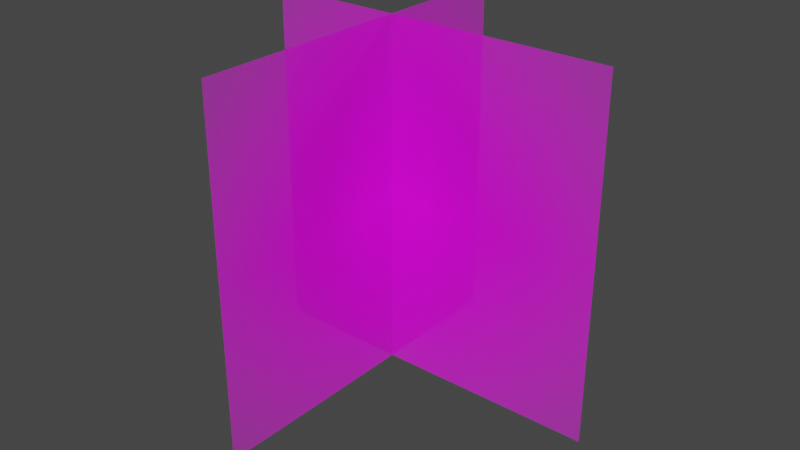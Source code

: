 # Source: NEW_trash1_model.blend  (saved by Blender 3.6.13; exported with 4.5.12 LTS)
import bpy
from mathutils import Matrix  # noqa: F401  (used for matrix-valued properties, if any)

bpy.ops.wm.read_factory_settings(use_empty=True)
scene = bpy.context.scene
scene.name = 'Scene'

# ---- images (referenced by path relative to the original .blend; pixels are not part of the script)
import os
ASSET_DIR = os.environ.get("B2B_ASSET_DIR", "")  # directory of the original .blend (textures are referenced by path, not embedded)
HERE = os.path.dirname(os.path.abspath(__file__))  # packed textures are extracted next to this script under _unpacked/

def load_image(name, relpath, width, height, colorspace="sRGB"):
    """Load a texture the original file referenced (path relative to the .blend, or extracted next to this script)."""
    p = next((c for c in (os.path.join(HERE, relpath), os.path.join(ASSET_DIR, relpath)) if relpath and os.path.exists(c)), "")
    if p:
        img = bpy.data.images.load(p, check_existing=True)
        img.name = name
    else:  # same state as the original file: an image datablock whose file is absent (Cycles renders it pink)
        img = bpy.data.images.new(name, width, height)
        img.source = "FILE"
        img.filepath = "//" + (relpath or name)
    img.colorspace_settings.name = colorspace
    return img
img_1_png = load_image('쓰레기1.png', '쓰레기1.png', 1024, 1024, 'sRGB')
img_1_png_003 = load_image('쓰레기1.png.003', '쓰레기1.png', 1024, 1024, 'sRGB')

# ---- materials (node trees are filled in below, after node groups)
mat_1 = bpy.data.materials.new('쓰레기1')
mat_1.surface_render_method = 'BLENDED'
mat_1.blend_method = 'BLEND'
mat_1_003 = bpy.data.materials.new('쓰레기1.003')
mat_1_003.surface_render_method = 'BLENDED'
mat_1_003.blend_method = 'BLEND'

# ---- material node trees
mat_1.use_nodes = True; mat_1.node_tree.nodes.clear()
_N = mat_1.node_tree.nodes; _L = mat_1.node_tree.links
n0 = _N.new('ShaderNodeOutputMaterial'); n0.name = 'Material Output'; n0.location = (300, 300)
n1 = _N.new('ShaderNodeTexImage'); n1.name = 'Image Texture'; n1.location = (-200, 300)
n1.image = img_1_png
n1.extension = 'CLIP'
n2 = _N.new('ShaderNodeBsdfPrincipled'); n2.name = 'Principled BSDF'; n2.location = (0, 300)
n2.distribution = 'GGX'
n2.subsurface_method = 'RANDOM_WALK_SKIN'
n2.inputs[3].default_value = 1.45
n2.inputs[27].default_value = (0.0, 0.0, 0.0, 1.0)
n2.inputs[28].default_value = 1.0
_L.new(n1.outputs[0], n2.inputs[0])
_L.new(n1.outputs[1], n2.inputs[4])
_L.new(n2.outputs[0], n0.inputs[0])
n0.is_active_output = True
mat_1_003.use_nodes = True; mat_1_003.node_tree.nodes.clear()
_N = mat_1_003.node_tree.nodes; _L = mat_1_003.node_tree.links
n0 = _N.new('ShaderNodeOutputMaterial'); n0.name = 'Material Output'; n0.location = (300, 300)
n1 = _N.new('ShaderNodeTexImage'); n1.name = 'Image Texture'; n1.location = (-200, 300)
n1.image = img_1_png_003
n1.extension = 'CLIP'
n2 = _N.new('ShaderNodeBsdfPrincipled'); n2.name = 'Principled BSDF'; n2.location = (0, 300)
n2.distribution = 'GGX'
n2.subsurface_method = 'RANDOM_WALK_SKIN'
n2.inputs[3].default_value = 1.45
n2.inputs[27].default_value = (0.0, 0.0, 0.0, 1.0)
n2.inputs[28].default_value = 1.0
_L.new(n1.outputs[0], n2.inputs[0])
_L.new(n1.outputs[1], n2.inputs[4])
_L.new(n2.outputs[0], n0.inputs[0])
n0.is_active_output = True

# ---- world
world_world = bpy.data.worlds.new('World'); scene.world = world_world
world_world.use_nodes = True; world_world.node_tree.nodes.clear()
_N = world_world.node_tree.nodes; _L = world_world.node_tree.links
n0 = _N.new('ShaderNodeOutputWorld'); n0.name = 'World Output'; n0.location = (300, 300)
n1 = _N.new('ShaderNodeBackground'); n1.name = 'Background'; n1.location = (10, 300)
n1.inputs[0].default_value = (0.05088, 0.05088, 0.05088, 1.0)
_L.new(n1.outputs[0], n0.inputs[0])
n0.is_active_output = True
world_world.color = (0.05088, 0.05088, 0.05088)
world_world.use_sun_shadow = False
world_world.sun_shadow_jitter_overblur = 0.0

# ---- meshes
me_1_004 = bpy.data.meshes.new('쓰레기1.004')
me_1_004.from_pydata([(-0.3794, -0.4999, -0.1122), (0.6206, -0.4999, -0.1122), (-0.3794, 0.5001, -0.1122), (0.6206, 0.5001, -0.1122), (-0.3794, -0.4999, -0.1107), (0.6206, -0.4999, -0.1107), (-0.3794, 0.5001, -0.1107), (0.6206, 0.5001, -0.1107)], [], [(0, 2, 3, 1), (4, 5, 7, 6), (2, 0, 4, 6), (3, 2, 6, 7), (0, 1, 5, 4), (1, 3, 7, 5)])
_uv = me_1_004.uv_layers.new(name='UVMap')
_uv.uv.foreach_set('vector', [0.0, 0.0, 0.0, 1.0, 1.0, 1.0, 1.0, 0.0, 0.0, 0.0, 1.0, 0.0, 1.0, 1.0, 0.0, 1.0, 0.0, 1.0, 0.0, 0.0, 0.0, 0.0, 0.0, 1.0, 1.0, 1.0, 0.0, 1.0, 0.0, 1.0, 1.0, 1.0, 0.0, 0.0, 1.0, 0.0, 1.0, 0.0, 0.0, 0.0, 1.0, 0.0, 1.0, 1.0, 1.0, 1.0, 1.0, 0.0])
me_1_004.materials.append(mat_1)
me_1_004.update()
me_1_005 = bpy.data.meshes.new('쓰레기1.005')
me_1_005.from_pydata([(-0.5, -0.5, -0.000773), (0.5, -0.5, -0.000773), (-0.5, 0.5, -0.000773), (0.5, 0.5, -0.000773), (-0.5, -0.5, 0.000773), (0.5, -0.5, 0.000773), (-0.5, 0.5, 0.000773), (0.5, 0.5, 0.000773)], [], [(0, 2, 3, 1), (4, 5, 7, 6), (2, 0, 4, 6), (3, 2, 6, 7), (0, 1, 5, 4), (1, 3, 7, 5)])
_uv = me_1_005.uv_layers.new(name='UVMap')
_uv.uv.foreach_set('vector', [0.0, 0.0, 0.0, 1.0, 1.0, 1.0, 1.0, 0.0, 0.0, 0.0, 1.0, 0.0, 1.0, 1.0, 0.0, 1.0, 0.0, 1.0, 0.0, 0.0, 0.0, 0.0, 0.0, 1.0, 1.0, 1.0, 0.0, 1.0, 0.0, 1.0, 1.0, 1.0, 0.0, 0.0, 1.0, 0.0, 1.0, 0.0, 0.0, 0.0, 1.0, 0.0, 1.0, 1.0, 1.0, 1.0, 1.0, 0.0])
me_1_005.materials.append(mat_1_003)
me_1_005.update()

# ---- objects
ob_1 = bpy.data.objects.new('쓰레기1', me_1_004)
ob_1_001 = bpy.data.objects.new('쓰레기1.001', me_1_005)

# ---- transforms, parenting, visibility, modifiers, constraints
ob_1.location = (0.0, 0.0, 0.0)
ob_1.rotation_euler = (1.57, -2.22e-16, -2.219e-16)
ob_1_001.location = (0.0, 0.0, 0.0)
ob_1_001.rotation_euler = (1.57, -2.22e-16, -1.571)

# ---- collection membership
scene.collection.objects.link(ob_1)
scene.collection.objects.link(ob_1_001)

# ---- scene / render settings (as saved in the file)
scene.frame_start = 1; scene.frame_end = 250; scene.frame_set(92)
scene.render.engine = 'BLENDER_EEVEE_NEXT'
scene.cycles.sampling_pattern = 'TABULATED_SOBOL'
scene.view_settings.view_transform = 'Filmic'
bpy.context.view_layer.update()

# ---- added for rendering (the .blend has no active camera and no usable light): camera, sun
cam_auto = bpy.data.cameras.new('AutoCamera')
cam_auto.lens = 50.0
cam_auto.sensor_width = 36.0
cam_auto.clip_end = 1000.0
ob_auto_camera = bpy.data.objects.new('AutoCamera', cam_auto)
scene.collection.objects.link(ob_auto_camera)
ob_auto_camera.location = (1.72312, -1.92305, 1.28203)
ob_auto_camera.rotation_euler = (1.09748, -7.21219e-08, 0.694738)
scene.camera = ob_auto_camera
light_auto_sun = bpy.data.lights.new('AutoSun', 'SUN')
light_auto_sun.energy = 3.0
light_auto_sun.angle = 0.0523599
ob_auto_sun = bpy.data.objects.new('AutoSun', light_auto_sun)
scene.collection.objects.link(ob_auto_sun)
ob_auto_sun.rotation_euler = (0.872665, 0.174533, 0.523599)
bpy.context.view_layer.update()
